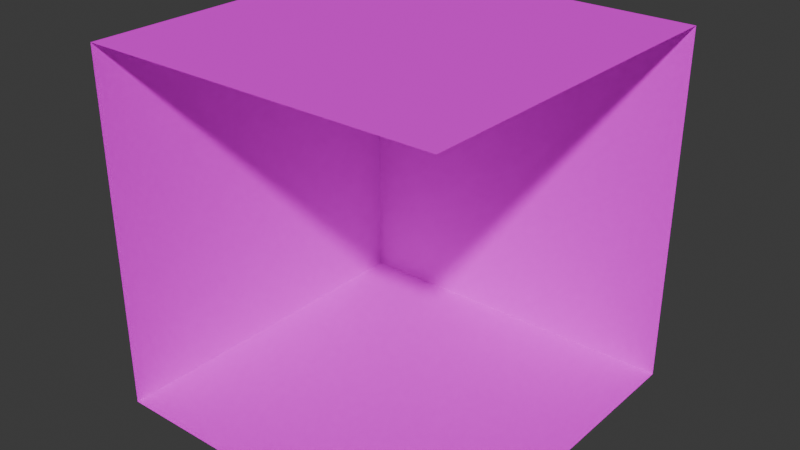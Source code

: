 # Source: hall_corner.blend  (saved by Blender 5.1.29; exported with 4.5.12 LTS)
import bpy
from mathutils import Matrix  # noqa: F401  (used for matrix-valued properties, if any)

bpy.ops.wm.read_factory_settings(use_empty=True)
scene = bpy.context.scene
scene.name = 'Scene'

# ---- collections
col_collection = bpy.data.collections.new('Collection'); scene.collection.children.link(col_collection)

# ---- images (referenced by path relative to the original .blend; pixels are not part of the script)
import os
ASSET_DIR = os.environ.get("B2B_ASSET_DIR", "")  # directory of the original .blend (textures are referenced by path, not embedded)
HERE = os.path.dirname(os.path.abspath(__file__))  # packed textures are extracted next to this script under _unpacked/

def load_image(name, relpath, width, height, colorspace="sRGB"):
    """Load a texture the original file referenced (path relative to the .blend, or extracted next to this script)."""
    p = next((c for c in (os.path.join(HERE, relpath), os.path.join(ASSET_DIR, relpath)) if relpath and os.path.exists(c)), "")
    if p:
        img = bpy.data.images.load(p, check_existing=True)
        img.name = name
    else:  # same state as the original file: an image datablock whose file is absent (Cycles renders it pink)
        img = bpy.data.images.new(name, width, height)
        img.source = "FILE"
        img.filepath = "//" + (relpath or name)
    img.colorspace_settings.name = colorspace
    return img
img_white_crete_jpeg = load_image('white_crete.jpeg', 'white_crete.jpeg', 1024, 1024, 'sRGB')

# ---- materials (node trees are filled in below, after node groups)
mat_material = bpy.data.materials.new('Material')
mat_material.alpha_threshold = 0.0
mat_material.use_backface_culling_lightprobe_volume = False
mat_material.roughness = 0.5
mat_material.line_color = (0.0, 0.0, 0.0, 1.0)

# ---- material node trees
mat_material.use_nodes = True; mat_material.node_tree.nodes.clear()
_N = mat_material.node_tree.nodes; _L = mat_material.node_tree.links
n0 = _N.new('ShaderNodeOutputMaterial'); n0.name = 'Material Output'; n0.location = (200, 100)
n1 = _N.new('ShaderNodeBsdfPrincipled'); n1.name = 'Principled BSDF'; n1.location = (-200, 100)
n1.inputs[2].default_value = 1.0
n1.inputs[3].default_value = 1.0
n2 = _N.new('ShaderNodeTexImage'); n2.name = 'Image Texture'; n2.location = (-490, 60)
n2.image = img_white_crete_jpeg
n2.interpolation = 'Closest'
_L.new(n1.outputs[0], n0.inputs[0])
_L.new(n2.outputs[0], n1.inputs[0])
n0.is_active_output = True

# ---- world
world_world = bpy.data.worlds.new('World'); scene.world = world_world
world_world.use_nodes = True; world_world.node_tree.nodes.clear()
_N = world_world.node_tree.nodes; _L = world_world.node_tree.links
n0 = _N.new('ShaderNodeOutputWorld'); n0.name = 'World Output'; n0.location = (200, 100)
n1 = _N.new('ShaderNodeBackground'); n1.name = 'Background'; n1.location = (-200, 100)
n1.inputs[0].default_value = (0.05088, 0.05088, 0.05088, 1.0)
_L.new(n1.outputs[0], n0.inputs[0])
n0.is_active_output = True
world_world.color = (0.05088, 0.05088, 0.05088)
world_world.sun_shadow_jitter_overblur = 0.0

# ---- meshes
me_cube = bpy.data.meshes.new('Cube')
me_cube.from_pydata([(-1.0, -0.5, 5.96e-08), (1.0, -1.5, 2.0), (1.0, -1.5, 0.0), (1.0, -0.5, 5.96e-08), (1.0, -0.5, 2.0), (-1.0, -1.5, 2.0), (-1.0, -1.5, 0.0), (-1.0, -0.5, 2.0)], [], [(4, 7, 5, 1), (0, 3, 2, 6), (6, 5, 7, 0), (0, 7, 4, 3)])
_uv = me_cube.uv_layers.new(name='UVMap')
_uv.uv.foreach_set('vector', [0.75, 0.5, 0.25, 0.5, 0.25, 0.0, 0.75, 0.0, 0.25, 0.5, 0.75, 0.5, 0.75, 0.0, 0.25, 0.0, 0.0, 0.25, 0.0, 0.75, 0.5, 0.75, 0.5, 0.25, 0.5, 0.25, 0.5, 0.75, 0.0, 0.75, 0.0, 0.25])
me_cube.materials.append(mat_material)
me_cube.use_mirror_vertex_groups = False
me_cube.update()

# ---- objects
ob_hall = bpy.data.objects.new('hall', me_cube)

# ---- transforms, parenting, visibility, modifiers, constraints
ob_hall.location = (0.0, 4.0, 0.0)
ob_hall.scale = (2.0, 4.0, 2.0)
ob_hall.lock_rotations_4d = False
ob_hall.empty_display_type = 'ARROWS'
ob_hall.lineart.crease_threshold = 0.0

# ---- collection membership
col_collection.objects.link(ob_hall)

# ---- scene / render settings (as saved in the file)
scene.frame_start = 1; scene.frame_end = 250; scene.frame_set(1)
scene.render.engine = 'BLENDER_EEVEE_NEXT'
scene.render.bake_bias = 0.0
scene.render.bake_samples = 0
scene.cycles.sampling_pattern = 'TABULATED_SOBOL'
scene.eevee.use_volume_custom_range = False
bpy.context.view_layer.update()

# ---- added for rendering (the .blend has no active camera and no usable light): camera, sun
cam_auto = bpy.data.cameras.new('AutoCamera')
cam_auto.lens = 50.0
cam_auto.sensor_width = 36.0
cam_auto.clip_end = 1000.0
ob_auto_camera = bpy.data.objects.new('AutoCamera', cam_auto)
scene.collection.objects.link(ob_auto_camera)
ob_auto_camera.location = (6.41014, -7.69217, 7.12812)
ob_auto_camera.rotation_euler = (1.09748, -7.21219e-08, 0.694738)
scene.camera = ob_auto_camera
light_auto_sun = bpy.data.lights.new('AutoSun', 'SUN')
light_auto_sun.energy = 3.0
light_auto_sun.angle = 0.0523599
ob_auto_sun = bpy.data.objects.new('AutoSun', light_auto_sun)
scene.collection.objects.link(ob_auto_sun)
ob_auto_sun.rotation_euler = (0.872665, 0.174533, 0.523599)
bpy.context.view_layer.update()
